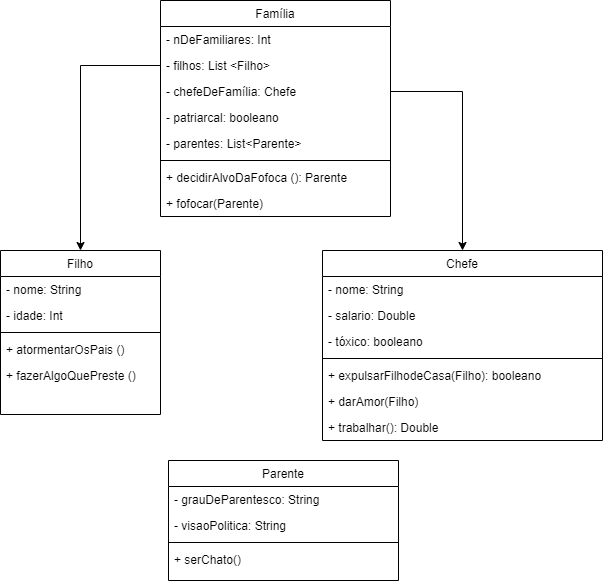

The diagram above was exported from draw.io. Its source (the exported page's mxGraphModel, read from the mxfile embedded in the PNG):
<mxGraphModel dx="1335" dy="660" grid="1" gridSize="10" guides="1" tooltips="1" connect="1" arrows="1" fold="1" page="1" pageScale="1" pageWidth="827" pageHeight="1169" math="0" shadow="0">
  <root>
    <mxCell id="WIyWlLk6GJQsqaUBKTNV-0" />
    <mxCell id="WIyWlLk6GJQsqaUBKTNV-1" parent="WIyWlLk6GJQsqaUBKTNV-0" />
    <mxCell id="zkfFHV4jXpPFQw0GAbJ--0" value="Família" style="swimlane;fontStyle=0;align=center;verticalAlign=top;childLayout=stackLayout;horizontal=1;startSize=26;horizontalStack=0;resizeParent=1;resizeLast=0;collapsible=1;marginBottom=0;rounded=0;shadow=0;strokeWidth=1;" parent="WIyWlLk6GJQsqaUBKTNV-1" vertex="1">
      <mxGeometry x="252" y="80" width="230" height="216" as="geometry">
        <mxRectangle x="230" y="140" width="160" height="26" as="alternateBounds" />
      </mxGeometry>
    </mxCell>
    <mxCell id="zkfFHV4jXpPFQw0GAbJ--2" value="- nDeFamiliares: Int" style="text;align=left;verticalAlign=top;spacingLeft=4;spacingRight=4;overflow=hidden;rotatable=0;points=[[0,0.5],[1,0.5]];portConstraint=eastwest;rounded=0;shadow=0;html=0;" parent="zkfFHV4jXpPFQw0GAbJ--0" vertex="1">
      <mxGeometry y="26" width="230" height="26" as="geometry" />
    </mxCell>
    <mxCell id="te6JZNKkM5usNE-sQfK9-13" value="- filhos: List &lt;Filho&gt;&#10;" style="text;align=left;verticalAlign=top;spacingLeft=4;spacingRight=4;overflow=hidden;rotatable=0;points=[[0,0.5],[1,0.5]];portConstraint=eastwest;rounded=0;shadow=0;html=0;" parent="zkfFHV4jXpPFQw0GAbJ--0" vertex="1">
      <mxGeometry y="52" width="230" height="26" as="geometry" />
    </mxCell>
    <mxCell id="te6JZNKkM5usNE-sQfK9-14" value="- chefeDeFamília: Chefe" style="text;align=left;verticalAlign=top;spacingLeft=4;spacingRight=4;overflow=hidden;rotatable=0;points=[[0,0.5],[1,0.5]];portConstraint=eastwest;rounded=0;shadow=0;html=0;" parent="zkfFHV4jXpPFQw0GAbJ--0" vertex="1">
      <mxGeometry y="78" width="230" height="26" as="geometry" />
    </mxCell>
    <mxCell id="te6JZNKkM5usNE-sQfK9-23" value="- patriarcal: booleano" style="text;align=left;verticalAlign=top;spacingLeft=4;spacingRight=4;overflow=hidden;rotatable=0;points=[[0,0.5],[1,0.5]];portConstraint=eastwest;rounded=0;shadow=0;html=0;" parent="zkfFHV4jXpPFQw0GAbJ--0" vertex="1">
      <mxGeometry y="104" width="230" height="26" as="geometry" />
    </mxCell>
    <mxCell id="3EjL6kbpetZaGs6UjJ8G-0" value="- parentes: List&lt;Parente&gt;" style="text;align=left;verticalAlign=top;spacingLeft=4;spacingRight=4;overflow=hidden;rotatable=0;points=[[0,0.5],[1,0.5]];portConstraint=eastwest;rounded=0;shadow=0;html=0;" vertex="1" parent="zkfFHV4jXpPFQw0GAbJ--0">
      <mxGeometry y="130" width="230" height="26" as="geometry" />
    </mxCell>
    <mxCell id="zkfFHV4jXpPFQw0GAbJ--4" value="" style="line;html=1;strokeWidth=1;align=left;verticalAlign=middle;spacingTop=-1;spacingLeft=3;spacingRight=3;rotatable=0;labelPosition=right;points=[];portConstraint=eastwest;" parent="zkfFHV4jXpPFQw0GAbJ--0" vertex="1">
      <mxGeometry y="156" width="230" height="8" as="geometry" />
    </mxCell>
    <mxCell id="te6JZNKkM5usNE-sQfK9-18" value="+ decidirAlvoDaFofoca (): Parente" style="text;align=left;verticalAlign=top;spacingLeft=4;spacingRight=4;overflow=hidden;rotatable=0;points=[[0,0.5],[1,0.5]];portConstraint=eastwest;" parent="zkfFHV4jXpPFQw0GAbJ--0" vertex="1">
      <mxGeometry y="164" width="230" height="26" as="geometry" />
    </mxCell>
    <mxCell id="te6JZNKkM5usNE-sQfK9-12" value="+ fofocar(Parente)" style="text;align=left;verticalAlign=top;spacingLeft=4;spacingRight=4;overflow=hidden;rotatable=0;points=[[0,0.5],[1,0.5]];portConstraint=eastwest;" parent="zkfFHV4jXpPFQw0GAbJ--0" vertex="1">
      <mxGeometry y="190" width="230" height="26" as="geometry" />
    </mxCell>
    <mxCell id="zkfFHV4jXpPFQw0GAbJ--6" value="Filho" style="swimlane;fontStyle=0;align=center;verticalAlign=top;childLayout=stackLayout;horizontal=1;startSize=26;horizontalStack=0;resizeParent=1;resizeLast=0;collapsible=1;marginBottom=0;rounded=0;shadow=0;strokeWidth=1;" parent="WIyWlLk6GJQsqaUBKTNV-1" vertex="1">
      <mxGeometry x="92" y="330" width="160" height="164" as="geometry">
        <mxRectangle x="130" y="380" width="160" height="26" as="alternateBounds" />
      </mxGeometry>
    </mxCell>
    <mxCell id="zkfFHV4jXpPFQw0GAbJ--7" value="- nome: String&#10;" style="text;align=left;verticalAlign=top;spacingLeft=4;spacingRight=4;overflow=hidden;rotatable=0;points=[[0,0.5],[1,0.5]];portConstraint=eastwest;" parent="zkfFHV4jXpPFQw0GAbJ--6" vertex="1">
      <mxGeometry y="26" width="160" height="26" as="geometry" />
    </mxCell>
    <mxCell id="zkfFHV4jXpPFQw0GAbJ--8" value="- idade: Int" style="text;align=left;verticalAlign=top;spacingLeft=4;spacingRight=4;overflow=hidden;rotatable=0;points=[[0,0.5],[1,0.5]];portConstraint=eastwest;rounded=0;shadow=0;html=0;" parent="zkfFHV4jXpPFQw0GAbJ--6" vertex="1">
      <mxGeometry y="52" width="160" height="26" as="geometry" />
    </mxCell>
    <mxCell id="zkfFHV4jXpPFQw0GAbJ--9" value="" style="line;html=1;strokeWidth=1;align=left;verticalAlign=middle;spacingTop=-1;spacingLeft=3;spacingRight=3;rotatable=0;labelPosition=right;points=[];portConstraint=eastwest;" parent="zkfFHV4jXpPFQw0GAbJ--6" vertex="1">
      <mxGeometry y="78" width="160" height="8" as="geometry" />
    </mxCell>
    <mxCell id="zkfFHV4jXpPFQw0GAbJ--10" value="+ atormentarOsPais ()" style="text;align=left;verticalAlign=top;spacingLeft=4;spacingRight=4;overflow=hidden;rotatable=0;points=[[0,0.5],[1,0.5]];portConstraint=eastwest;fontStyle=0" parent="zkfFHV4jXpPFQw0GAbJ--6" vertex="1">
      <mxGeometry y="86" width="160" height="26" as="geometry" />
    </mxCell>
    <mxCell id="te6JZNKkM5usNE-sQfK9-19" value="+ fazerAlgoQuePreste ()" style="text;align=left;verticalAlign=top;spacingLeft=4;spacingRight=4;overflow=hidden;rotatable=0;points=[[0,0.5],[1,0.5]];portConstraint=eastwest;fontStyle=0" parent="zkfFHV4jXpPFQw0GAbJ--6" vertex="1">
      <mxGeometry y="112" width="160" height="26" as="geometry" />
    </mxCell>
    <mxCell id="te6JZNKkM5usNE-sQfK9-0" value="Chefe" style="swimlane;fontStyle=0;align=center;verticalAlign=top;childLayout=stackLayout;horizontal=1;startSize=26;horizontalStack=0;resizeParent=1;resizeLast=0;collapsible=1;marginBottom=0;rounded=0;shadow=0;strokeWidth=1;" parent="WIyWlLk6GJQsqaUBKTNV-1" vertex="1">
      <mxGeometry x="414" y="330" width="280" height="190" as="geometry">
        <mxRectangle x="550" y="140" width="160" height="26" as="alternateBounds" />
      </mxGeometry>
    </mxCell>
    <mxCell id="te6JZNKkM5usNE-sQfK9-4" value="- nome: String&#10;" style="text;align=left;verticalAlign=top;spacingLeft=4;spacingRight=4;overflow=hidden;rotatable=0;points=[[0,0.5],[1,0.5]];portConstraint=eastwest;rounded=0;shadow=0;html=0;" parent="te6JZNKkM5usNE-sQfK9-0" vertex="1">
      <mxGeometry y="26" width="280" height="26" as="geometry" />
    </mxCell>
    <mxCell id="te6JZNKkM5usNE-sQfK9-39" value="- salario: Double&#10;" style="text;align=left;verticalAlign=top;spacingLeft=4;spacingRight=4;overflow=hidden;rotatable=0;points=[[0,0.5],[1,0.5]];portConstraint=eastwest;rounded=0;shadow=0;html=0;" parent="te6JZNKkM5usNE-sQfK9-0" vertex="1">
      <mxGeometry y="52" width="280" height="26" as="geometry" />
    </mxCell>
    <mxCell id="te6JZNKkM5usNE-sQfK9-21" value="- tóxico: booleano&#10;" style="text;align=left;verticalAlign=top;spacingLeft=4;spacingRight=4;overflow=hidden;rotatable=0;points=[[0,0.5],[1,0.5]];portConstraint=eastwest;rounded=0;shadow=0;html=0;" parent="te6JZNKkM5usNE-sQfK9-0" vertex="1">
      <mxGeometry y="78" width="280" height="26" as="geometry" />
    </mxCell>
    <mxCell id="te6JZNKkM5usNE-sQfK9-6" value="" style="line;html=1;strokeWidth=1;align=left;verticalAlign=middle;spacingTop=-1;spacingLeft=3;spacingRight=3;rotatable=0;labelPosition=right;points=[];portConstraint=eastwest;" parent="te6JZNKkM5usNE-sQfK9-0" vertex="1">
      <mxGeometry y="104" width="280" height="8" as="geometry" />
    </mxCell>
    <mxCell id="te6JZNKkM5usNE-sQfK9-7" value="+ expulsarFilhodeCasa(Filho): booleano" style="text;align=left;verticalAlign=top;spacingLeft=4;spacingRight=4;overflow=hidden;rotatable=0;points=[[0,0.5],[1,0.5]];portConstraint=eastwest;" parent="te6JZNKkM5usNE-sQfK9-0" vertex="1">
      <mxGeometry y="112" width="280" height="26" as="geometry" />
    </mxCell>
    <mxCell id="te6JZNKkM5usNE-sQfK9-42" value="+ darAmor(Filho)" style="text;align=left;verticalAlign=top;spacingLeft=4;spacingRight=4;overflow=hidden;rotatable=0;points=[[0,0.5],[1,0.5]];portConstraint=eastwest;" parent="te6JZNKkM5usNE-sQfK9-0" vertex="1">
      <mxGeometry y="138" width="280" height="26" as="geometry" />
    </mxCell>
    <mxCell id="te6JZNKkM5usNE-sQfK9-8" value="+ trabalhar(): Double" style="text;align=left;verticalAlign=top;spacingLeft=4;spacingRight=4;overflow=hidden;rotatable=0;points=[[0,0.5],[1,0.5]];portConstraint=eastwest;" parent="te6JZNKkM5usNE-sQfK9-0" vertex="1">
      <mxGeometry y="164" width="280" height="26" as="geometry" />
    </mxCell>
    <mxCell id="te6JZNKkM5usNE-sQfK9-26" value="Parente" style="swimlane;fontStyle=0;align=center;verticalAlign=top;childLayout=stackLayout;horizontal=1;startSize=26;horizontalStack=0;resizeParent=1;resizeLast=0;collapsible=1;marginBottom=0;rounded=0;shadow=0;strokeWidth=1;" parent="WIyWlLk6GJQsqaUBKTNV-1" vertex="1">
      <mxGeometry x="260" y="540" width="230" height="120" as="geometry">
        <mxRectangle x="230" y="140" width="160" height="26" as="alternateBounds" />
      </mxGeometry>
    </mxCell>
    <mxCell id="te6JZNKkM5usNE-sQfK9-27" value="- grauDeParentesco: String" style="text;align=left;verticalAlign=top;spacingLeft=4;spacingRight=4;overflow=hidden;rotatable=0;points=[[0,0.5],[1,0.5]];portConstraint=eastwest;rounded=0;shadow=0;html=0;" parent="te6JZNKkM5usNE-sQfK9-26" vertex="1">
      <mxGeometry y="26" width="230" height="26" as="geometry" />
    </mxCell>
    <mxCell id="te6JZNKkM5usNE-sQfK9-28" value="- visaoPolitica: String&#10;" style="text;align=left;verticalAlign=top;spacingLeft=4;spacingRight=4;overflow=hidden;rotatable=0;points=[[0,0.5],[1,0.5]];portConstraint=eastwest;rounded=0;shadow=0;html=0;" parent="te6JZNKkM5usNE-sQfK9-26" vertex="1">
      <mxGeometry y="52" width="230" height="26" as="geometry" />
    </mxCell>
    <mxCell id="te6JZNKkM5usNE-sQfK9-31" value="" style="line;html=1;strokeWidth=1;align=left;verticalAlign=middle;spacingTop=-1;spacingLeft=3;spacingRight=3;rotatable=0;labelPosition=right;points=[];portConstraint=eastwest;" parent="te6JZNKkM5usNE-sQfK9-26" vertex="1">
      <mxGeometry y="78" width="230" height="8" as="geometry" />
    </mxCell>
    <mxCell id="te6JZNKkM5usNE-sQfK9-32" value="+ serChato()" style="text;align=left;verticalAlign=top;spacingLeft=4;spacingRight=4;overflow=hidden;rotatable=0;points=[[0,0.5],[1,0.5]];portConstraint=eastwest;" parent="te6JZNKkM5usNE-sQfK9-26" vertex="1">
      <mxGeometry y="86" width="230" height="26" as="geometry" />
    </mxCell>
    <mxCell id="te6JZNKkM5usNE-sQfK9-36" style="edgeStyle=orthogonalEdgeStyle;rounded=0;orthogonalLoop=1;jettySize=auto;html=1;exitX=0;exitY=0.5;exitDx=0;exitDy=0;" parent="WIyWlLk6GJQsqaUBKTNV-1" source="te6JZNKkM5usNE-sQfK9-13" target="zkfFHV4jXpPFQw0GAbJ--6" edge="1">
      <mxGeometry relative="1" as="geometry" />
    </mxCell>
    <mxCell id="te6JZNKkM5usNE-sQfK9-41" style="edgeStyle=orthogonalEdgeStyle;rounded=0;orthogonalLoop=1;jettySize=auto;html=1;exitX=1;exitY=0.5;exitDx=0;exitDy=0;entryX=0.5;entryY=0;entryDx=0;entryDy=0;" parent="WIyWlLk6GJQsqaUBKTNV-1" source="te6JZNKkM5usNE-sQfK9-14" target="te6JZNKkM5usNE-sQfK9-0" edge="1">
      <mxGeometry relative="1" as="geometry" />
    </mxCell>
  </root>
</mxGraphModel>